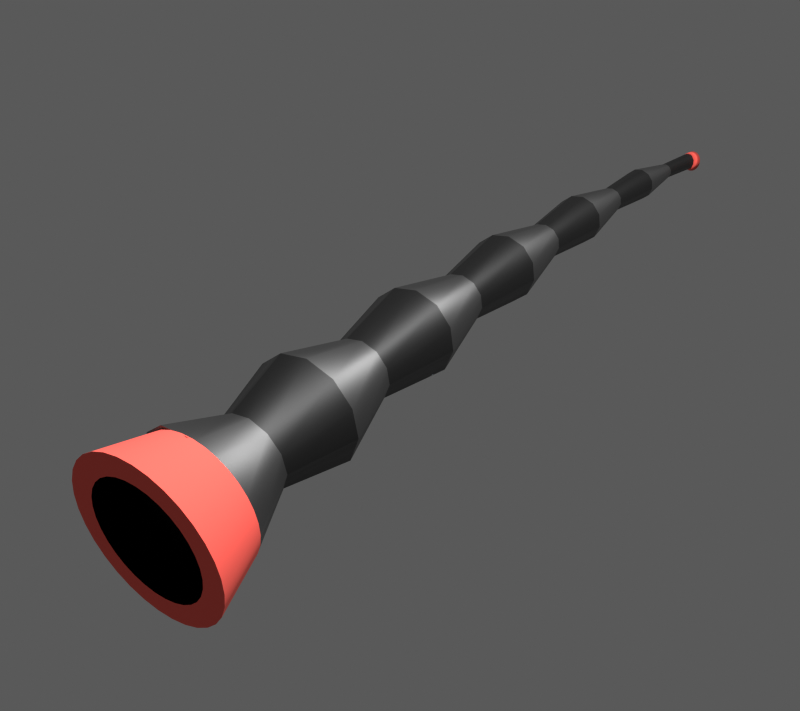 # Source: LineFunnel.blend  (saved by Blender 4.5.90; exported with 4.5.12 LTS)
import bpy
from mathutils import Matrix  # noqa: F401  (used for matrix-valued properties, if any)

bpy.ops.wm.read_factory_settings(use_empty=True)
scene = bpy.context.scene
scene.name = 'Scene'

# ---- collections
col_collection = bpy.data.collections.new('Collection'); scene.collection.children.link(col_collection)

# ---- materials (node trees are filled in below, after node groups)
mat_material_001 = bpy.data.materials.new('Material.001')
mat_material_003 = bpy.data.materials.new('Material.003')
mat_material_002 = bpy.data.materials.new('Material.002')
mat_material = bpy.data.materials.new('Material')
mat_material.alpha_threshold = 0.0
mat_material.roughness = 0.5
mat_material.line_color = (0.0, 0.0, 0.0, 1.0)

# ---- node groups
ng_smooth_by_angle = bpy.data.node_groups.new('Smooth by Angle', 'GeometryNodeTree')
_s = ng_smooth_by_angle.interface.new_socket(name='Mesh', in_out='OUTPUT', socket_type='NodeSocketGeometry')
_s = ng_smooth_by_angle.interface.new_socket(name='Mesh', in_out='INPUT', socket_type='NodeSocketGeometry')
_s = ng_smooth_by_angle.interface.new_socket(name='Angle', in_out='INPUT', socket_type='NodeSocketFloat')
_s.subtype = 'ANGLE'
_s.default_value = 0.5236
_s.min_value = 0.0
_s.max_value = 3.142
_s.description = 'Maximum face angle for smooth edges'
_s = ng_smooth_by_angle.interface.new_socket(name='Ignore Sharpness', in_out='INPUT', socket_type='NodeSocketBool')
_s.force_non_field = True
ng_smooth_by_angle.description = 'Set the sharpness of mesh edges based on the angle between the neighboring faces'
ng_smooth_by_angle.is_modifier = True
_N = ng_smooth_by_angle.nodes; _L = ng_smooth_by_angle.links
n0 = _N.new('GeometryNodeSetShadeSmooth'); n0.name = 'Set Shade Smooth'; n0.location = (120, -80)
n0.domain = 'EDGE'
n1 = _N.new('GeometryNodeSetShadeSmooth'); n1.name = 'Set Shade Smooth.001'; n1.location = (300, -80)
n2 = _N.new('NodeGroupOutput'); n2.name = 'Group Output'; n2.location = (480, -80)
n3 = _N.new('GeometryNodeInputMeshEdgeAngle'); n3.name = 'Edge Angle'; n3.location = (-440, -240)
n4 = _N.new('NodeGroupInput'); n4.name = 'Group Input'; n4.location = (-80, -80)
n5 = _N.new('GeometryNodeInputEdgeSmooth'); n5.name = 'Is Edge Smooth'; n5.location = (-260, -120)
n6 = _N.new('GeometryNodeInputShadeSmooth'); n6.name = 'Is Shade Smooth'; n6.location = (-440, -397)
n7 = _N.new('FunctionNodeCompare'); n7.name = 'Compare'; n7.location = (-260, -260)
n7.operation = 'LESS_EQUAL'
n7.inputs[6].default_value = (0.0, 0.0, 0.0, 0.0)
n7.inputs[7].default_value = (0.0, 0.0, 0.0, 0.0)
n8 = _N.new('FunctionNodeBooleanMath'); n8.name = 'Boolean Math.001'; n8.location = (-80, -260)
n9 = _N.new('NodeGroupInput'); n9.name = 'Group Input.001'; n9.location = (-440, -329)
n10 = _N.new('NodeGroupInput'); n10.name = 'Group Input.002'; n10.location = (-259, -189)
n11 = _N.new('FunctionNodeBooleanMath'); n11.name = 'Boolean Math'; n11.location = (-80, -149)
n11.operation = 'OR'
n12 = _N.new('FunctionNodeBooleanMath'); n12.name = 'Boolean Math.002'; n12.location = (-260, -380)
n12.operation = 'OR'
n13 = _N.new('NodeGroupInput'); n13.name = 'Group Input.003'; n13.location = (-440, -460)
_L.new(n3.outputs[0], n7.inputs[0])
_L.new(n1.outputs[0], n2.inputs[0])
_L.new(n9.outputs[1], n7.inputs[1])
_L.new(n7.outputs[0], n8.inputs[0])
_L.new(n4.outputs[0], n0.inputs[0])
_L.new(n0.outputs[0], n1.inputs[0])
_L.new(n8.outputs[0], n0.inputs[2])
_L.new(n10.outputs[2], n11.inputs[1])
_L.new(n5.outputs[0], n11.inputs[0])
_L.new(n11.outputs[0], n0.inputs[1])
_L.new(n13.outputs[2], n12.inputs[1])
_L.new(n6.outputs[0], n12.inputs[0])
_L.new(n12.outputs[0], n8.inputs[1])
n2.is_active_output = True

# ---- material node trees
mat_material_001.use_nodes = True; mat_material_001.node_tree.nodes.clear()
_N = mat_material_001.node_tree.nodes; _L = mat_material_001.node_tree.links
n0 = _N.new('ShaderNodeBsdfPrincipled'); n0.name = 'Principled BSDF'; n0.location = (-200, 100)
n0.inputs[0].default_value = (0.165, 0.165, 0.165, 1.0)
n0.inputs[1].default_value = 1.0
n1 = _N.new('ShaderNodeOutputMaterial'); n1.name = 'Material Output'; n1.location = (200, 100)
_L.new(n0.outputs[0], n1.inputs[0])
n1.is_active_output = True
mat_material_003.use_nodes = True; mat_material_003.node_tree.nodes.clear()
_N = mat_material_003.node_tree.nodes; _L = mat_material_003.node_tree.links
n0 = _N.new('ShaderNodeBsdfPrincipled'); n0.name = 'Principled BSDF'; n0.location = (-200, 100)
n0.inputs[0].default_value = (0.06303, 0.06303, 0.06303, 1.0)
n0.inputs[1].default_value = 1.0
n1 = _N.new('ShaderNodeOutputMaterial'); n1.name = 'Material Output'; n1.location = (200, 100)
_L.new(n0.outputs[0], n1.inputs[0])
n1.is_active_output = True
mat_material_002.use_nodes = True; mat_material_002.node_tree.nodes.clear()
_N = mat_material_002.node_tree.nodes; _L = mat_material_002.node_tree.links
n0 = _N.new('ShaderNodeBsdfPrincipled'); n0.name = 'Principled BSDF'; n0.location = (-200, 100)
n0.inputs[0].default_value = (1.0, 0.1519, 0.1178, 1.0)
n0.inputs[1].default_value = 0.4048
n0.inputs[2].default_value = 1.0
n1 = _N.new('ShaderNodeOutputMaterial'); n1.name = 'Material Output'; n1.location = (200, 100)
_L.new(n0.outputs[0], n1.inputs[0])
n1.is_active_output = True
mat_material.use_nodes = True; mat_material.node_tree.nodes.clear()
_N = mat_material.node_tree.nodes; _L = mat_material.node_tree.links
n0 = _N.new('ShaderNodeOutputMaterial'); n0.name = 'Material Output'; n0.location = (200, 100)
n1 = _N.new('ShaderNodeBsdfPrincipled'); n1.name = 'Principled BSDF'; n1.location = (-200, 100)
n1.inputs[0].default_value = (0.0, 0.0, 0.0, 1.0)
n1.inputs[1].default_value = 1.0
n1.inputs[3].default_value = 1.45
_L.new(n1.outputs[0], n0.inputs[0])
n0.is_active_output = True

# ---- world
world_renderclonkworld = bpy.data.worlds.new('RenderClonkWorld'); scene.world = world_renderclonkworld
world_renderclonkworld.color = (0.1, 0.1, 0.1)
world_renderclonkworld.use_sun_shadow = False
world_renderclonkworld.sun_shadow_jitter_overblur = 0.0
world_renderclonkworld.cycles.sampling_method = 'MANUAL'
world_renderclonkworld.cycles.sample_map_resolution = 256
world_renderclonkworld.light_settings.distance = 5.0

# ---- cameras
cam_camera = bpy.data.cameras.new('Camera')
cam_camera.clip_end = 100.0
cam_camera.ortho_scale = 7.314

# ---- lights
light_light = bpy.data.lights.new('Light', 'POINT')
light_light.color = (0.5784, 0.5784, 0.5784)
light_light.energy = 5000.0
light_light.shadow_soft_size = 0.1
light_light_001 = bpy.data.lights.new('Light.001', 'POINT')
light_light_001.color = (0.5784, 0.5784, 0.5784)
light_light_001.energy = 5000.0
light_light_001.shadow_soft_size = 0.1

# ---- meshes
me_b_ziercurve = bpy.data.meshes.new('BézierCurve')
me_b_ziercurve.from_pydata([(4.442, 6.193, 2.792), (4.463, 6.146, 2.843), (4.504, 6.092, 2.864), (4.556, 6.044, 2.85), (4.603, 6.015, 2.804), (4.634, 6.013, 2.74), (4.64, 6.039, 2.673), (4.62, 6.086, 2.623), (4.579, 6.141, 2.601), (4.527, 6.189, 2.615), (4.48, 6.217, 2.661), (4.449, 6.219, 2.725), (-3.354, -2.382, -1.85), (-3.285, -2.726, -1.587), (-3.063, -3.091, -1.491), (-2.747, -3.38, -1.587), (-2.423, -3.514, -1.85), (-2.176, -3.458, -2.208), (-2.074, -3.227, -2.566), (-2.143, -2.883, -2.828), (-2.366, -2.518, -2.924), (-2.681, -2.229, -2.828), (-3.006, -2.095, -2.566), (-3.252, -2.151, -2.208), (-3.354, -2.382, -1.85), (-3.285, -2.726, -1.587), (-3.063, -3.091, -1.491), (-2.687, -3.405, -1.636), (-2.482, -3.489, -1.801), (-2.176, -3.458, -2.208), (-2.074, -3.227, -2.566), (-2.143, -2.883, -2.828), (-2.366, -2.518, -2.924), (-2.681, -2.229, -2.828), (-3.006, -2.095, -2.566), (-3.252, -2.151, -2.208), (-2.646, -2.139, -1.64), (-2.589, -2.326, -1.472), (-2.442, -2.526, -1.402), (-2.244, -2.683, -1.449), (-2.048, -2.758, -1.599), (-1.908, -2.729, -1.812), (-1.859, -2.604, -2.032), (-1.917, -2.417, -2.199), (-2.064, -2.218, -2.269), (-2.262, -2.06, -2.223), (-2.457, -1.986, -2.073), (-2.598, -2.015, -1.86), (-2.324, -1.471, -1.15), (-2.225, -1.729, -0.8927), (-1.994, -2.005, -0.7784), (-1.693, -2.224, -0.8375), (-1.403, -2.329, -1.054), (-1.201, -2.291, -1.37), (-1.141, -2.12, -1.701), (-1.24, -1.862, -1.958), (-1.471, -1.586, -2.072), (-1.772, -1.367, -2.013), (-2.062, -1.262, -1.797), (-2.264, -1.301, -1.481), (-1.511, -0.9198, -0.8296), (-1.448, -1.063, -0.6765), (-1.309, -1.217, -0.6063), (-1.131, -1.34, -0.6378), (-0.9615, -1.399, -0.7626), (-0.8459, -1.379, -0.9472), (-0.8153, -1.284, -1.142), (-0.8778, -1.141, -1.295), (-1.017, -0.9876, -1.366), (-1.195, -0.8646, -1.334), (-1.365, -0.8053, -1.209), (-1.48, -0.8254, -1.025), (-1.06, -0.05843, -0.3035), (-0.9651, -0.2591, -0.07857), (-0.7598, -0.4753, 0.02627), (-0.4995, -0.6494, -0.01707), (-0.2539, -0.7344, -0.197), (-0.08883, -0.7078, -0.4653), (-0.04854, -0.5766, -0.75), (-0.1438, -0.376, -0.9749), (-0.3491, -0.1597, -1.08), (-0.6094, 0.01431, -1.036), (-0.855, 0.0994, -0.8565), (-1.02, 0.07277, -0.5882), (-0.2055, 0.6791, 0.0696), (-0.1494, 0.5671, 0.1992), (-0.03081, 0.4458, 0.2601), (0.1184, 0.3477, 0.236), (0.2583, 0.299, 0.1333), (0.3513, 0.3128, -0.02043), (0.3726, 0.3854, -0.184), (0.3165, 0.4973, -0.3136), (0.1979, 0.6186, -0.3745), (0.0487, 0.7168, -0.3504), (-0.09118, 0.7655, -0.2477), (-0.1842, 0.7517, -0.09397), (0.3325, 1.63, 0.5931), (0.4136, 1.473, 0.7777), (0.5825, 1.303, 0.8646), (0.7938, 1.165, 0.8306), (0.991, 1.095, 0.6848), (1.121, 1.112, 0.4663), (1.15, 1.213, 0.2335), (1.068, 1.369, 0.04896), (0.8995, 1.539, -0.03798), (0.6882, 1.678, -0.003986), (0.491, 1.747, 0.1418), (0.3608, 1.73, 0.3604), (1.182, 2.44, 0.9761), (1.228, 2.354, 1.079), (1.322, 2.26, 1.127), (1.439, 2.182, 1.108), (1.548, 2.143, 1.027), (1.619, 2.151, 0.9047), (1.634, 2.206, 0.7748), (1.588, 2.292, 0.6719), (1.494, 2.386, 0.6236), (1.377, 2.464, 0.6427), (1.269, 2.503, 0.7242), (1.197, 2.495, 0.8462), (1.768, 3.376, 1.459), (1.831, 3.259, 1.6), (1.959, 3.129, 1.666), (2.118, 3.021, 1.639), (2.265, 2.964, 1.527), (2.362, 2.974, 1.359), (2.381, 3.048, 1.18), (2.319, 3.165, 1.039), (2.191, 3.295, 0.9735), (2.032, 3.403, 1.001), (1.884, 3.459, 1.113), (1.788, 3.45, 1.281), (2.571, 4.152, 1.813), (2.604, 4.089, 1.888), (2.671, 4.019, 1.922), (2.755, 3.96, 1.907), (2.832, 3.929, 1.846), (2.882, 3.933, 1.757), (2.892, 3.971, 1.661), (2.859, 4.034, 1.587), (2.792, 4.104, 1.552), (2.708, 4.163, 1.567), (2.631, 4.195, 1.628), (2.581, 4.19, 1.718), (3.166, 4.968, 2.218), (3.208, 4.887, 2.314), (3.292, 4.794, 2.357), (3.397, 4.716, 2.337), (3.495, 4.672, 2.257), (3.558, 4.675, 2.14), (3.57, 4.724, 2.018), (3.528, 4.806, 1.922), (3.444, 4.899, 1.878), (3.338, 4.977, 1.899), (3.241, 5.021, 1.979), (3.178, 5.017, 2.095), (3.88, 5.603, 2.504), (3.899, 5.563, 2.55), (3.939, 5.516, 2.57), (3.988, 5.476, 2.559), (4.034, 5.453, 2.519), (4.063, 5.453, 2.462), (4.069, 5.477, 2.402), (4.05, 5.517, 2.356), (4.01, 5.564, 2.336), (3.961, 5.604, 2.347), (3.915, 5.627, 2.386), (3.886, 5.627, 2.444), (4.442, 6.193, 2.792), (4.463, 6.146, 2.843), (4.504, 6.092, 2.864), (4.564, 6.038, 2.841), (4.594, 6.02, 2.813), (4.634, 6.013, 2.74), (4.64, 6.039, 2.673), (4.62, 6.086, 2.623), (4.579, 6.141, 2.601), (4.527, 6.189, 2.615), (4.48, 6.217, 2.661), (4.449, 6.219, 2.725)], [], [(9, 7, 8), (10, 7, 9), (10, 6, 7), (11, 6, 10), (11, 5, 6), (0, 5, 11), (0, 4, 5), (1, 4, 0), (1, 3, 4), (2, 3, 1), (19, 21, 20), (19, 22, 21), (18, 22, 19), (18, 23, 22), (17, 23, 18), (17, 12, 23), (16, 12, 17), (16, 13, 12), (15, 13, 16), (15, 14, 13), (24, 36, 47, 35), (25, 37, 36, 24), (26, 38, 37, 25), (27, 39, 38, 26), (28, 40, 39, 27), (29, 41, 40, 28), (30, 42, 41, 29), (31, 43, 42, 30), (32, 44, 43, 31), (33, 45, 44, 32), (34, 46, 45, 33), (35, 47, 46, 34), (36, 48, 59, 47), (37, 49, 48, 36), (38, 50, 49, 37), (39, 51, 50, 38), (40, 52, 51, 39), (41, 53, 52, 40), (42, 54, 53, 41), (43, 55, 54, 42), (44, 56, 55, 43), (45, 57, 56, 44), (46, 58, 57, 45), (47, 59, 58, 46), (48, 60, 71, 59), (49, 61, 60, 48), (50, 62, 61, 49), (51, 63, 62, 50), (52, 64, 63, 51), (53, 65, 64, 52), (54, 66, 65, 53), (55, 67, 66, 54), (56, 68, 67, 55), (57, 69, 68, 56), (58, 70, 69, 57), (59, 71, 70, 58), (60, 72, 83, 71), (61, 73, 72, 60), (62, 74, 73, 61), (63, 75, 74, 62), (64, 76, 75, 63), (65, 77, 76, 64), (66, 78, 77, 65), (67, 79, 78, 66), (68, 80, 79, 67), (69, 81, 80, 68), (70, 82, 81, 69), (71, 83, 82, 70), (72, 84, 95, 83), (73, 85, 84, 72), (74, 86, 85, 73), (75, 87, 86, 74), (76, 88, 87, 75), (77, 89, 88, 76), (78, 90, 89, 77), (79, 91, 90, 78), (80, 92, 91, 79), (81, 93, 92, 80), (82, 94, 93, 81), (83, 95, 94, 82), (84, 96, 107, 95), (85, 97, 96, 84), (86, 98, 97, 85), (87, 99, 98, 86), (88, 100, 99, 87), (89, 101, 100, 88), (90, 102, 101, 89), (91, 103, 102, 90), (92, 104, 103, 91), (93, 105, 104, 92), (94, 106, 105, 93), (95, 107, 106, 94), (96, 108, 119, 107), (97, 109, 108, 96), (98, 110, 109, 97), (99, 111, 110, 98), (100, 112, 111, 99), (101, 113, 112, 100), (102, 114, 113, 101), (103, 115, 114, 102), (104, 116, 115, 103), (105, 117, 116, 104), (106, 118, 117, 105), (107, 119, 118, 106), (108, 120, 131, 119), (109, 121, 120, 108), (110, 122, 121, 109), (111, 123, 122, 110), (112, 124, 123, 111), (113, 125, 124, 112), (114, 126, 125, 113), (115, 127, 126, 114), (116, 128, 127, 115), (117, 129, 128, 116), (118, 130, 129, 117), (119, 131, 130, 118), (120, 132, 143, 131), (121, 133, 132, 120), (122, 134, 133, 121), (123, 135, 134, 122), (124, 136, 135, 123), (125, 137, 136, 124), (126, 138, 137, 125), (127, 139, 138, 126), (128, 140, 139, 127), (129, 141, 140, 128), (130, 142, 141, 129), (131, 143, 142, 130), (132, 144, 155, 143), (133, 145, 144, 132), (134, 146, 145, 133), (135, 147, 146, 134), (136, 148, 147, 135), (137, 149, 148, 136), (138, 150, 149, 137), (139, 151, 150, 138), (140, 152, 151, 139), (141, 153, 152, 140), (142, 154, 153, 141), (143, 155, 154, 142), (144, 156, 167, 155), (145, 157, 156, 144), (146, 158, 157, 145), (147, 159, 158, 146), (148, 160, 159, 147), (149, 161, 160, 148), (150, 162, 161, 149), (151, 163, 162, 150), (152, 164, 163, 151), (153, 165, 164, 152), (154, 166, 165, 153), (155, 167, 166, 154), (156, 168, 179, 167), (157, 169, 168, 156), (158, 170, 169, 157), (159, 171, 170, 158), (160, 172, 171, 159), (161, 173, 172, 160), (162, 174, 173, 161), (163, 175, 174, 162), (164, 176, 175, 163), (165, 177, 176, 164), (166, 178, 177, 165), (167, 179, 178, 166)])
me_b_ziercurve.polygons.foreach_set('use_smooth', [True] * 164)
me_b_ziercurve.polygons.foreach_set('material_index', [0, 0, 0, 0, 0, 0, 0, 0, 0, 0, 0, 0, 0, 0, 0, 0, 0, 0, 0, 0, 0, 0, 0, 0, 0, 0, 0, 0, 0, 0, 0, 0, 1, 1, 1, 1, 1, 1, 1, 1, 1, 1, 1, 1, 0, 0, 0, 0, 0, 0, 0, 0, 0, 0, 0, 0, 1, 1, 1, 1, 1, 1, 1, 1, 1, 1, 1, 1, 0, 0, 0, 0, 0, 0, 0, 0, 0, 0, 0, 0, 1, 1, 1, 1, 1, 1, 1, 1, 1, 1, 1, 1, 0, 0, 0, 0, 0, 0, 0, 0, 0, 0, 0, 0, 1, 1, 1, 1, 1, 1, 1, 1, 1, 1, 1, 1, 0, 0, 0, 0, 0, 0, 0, 0, 0, 0, 0, 0, 1, 1, 1, 1, 1, 1, 1, 1, 1, 1, 1, 1, 0, 0, 0, 0, 0, 0, 0, 0, 0, 0, 0, 0, 1, 1, 1, 1, 1, 1, 1, 1, 1, 1, 1, 1])
_uv = me_b_ziercurve.uv_layers.new(name='UVMap')
_uv.uv.foreach_set('vector', [0.8182, 0.0, 0.6364, 0.0, 0.7273, 0.0, 0.9091, 0.0, 0.6364, 0.0, 0.8182, 0.0, 0.9091, 0.0, 0.5455, 0.0, 0.6364, 0.0, 1.0, 0.0, 0.5455, 0.0, 0.9091, 0.0, 1.0, 0.0, 0.4545, 0.0, 0.5455, 0.0, 0.0, 0.0, 0.4545, 0.0, 1.0, 0.0, 0.0, 0.0, 0.3636, 0.0, 0.4545, 0.0, 0.09091, 0.0, 0.3636, 0.0, 0.0, 0.0, 0.09091, 0.0, 0.2727, 0.0, 0.3636, 0.0, 0.1818, 0.0, 0.2727, 0.0, 0.09091, 0.0, 0.6364, 0.0, 0.8182, 0.0, 0.7273, 0.0, 0.6364, 0.0, 0.9091, 0.0, 0.8182, 0.0, 0.5455, 0.0, 0.9091, 0.0, 0.6364, 0.0, 0.5455, 0.0, 1.0, 0.0, 0.9091, 0.0, 0.4545, 0.0, 1.0, 0.0, 0.5455, 0.0, 0.4545, 0.0, 0.0, 0.0, 1.0, 0.0, 0.3636, 0.0, 0.0, 0.0, 0.4545, 0.0, 0.3636, 0.0, 0.09091, 0.0, 0.0, 0.0, 0.2727, 0.0, 0.09091, 0.0, 0.3636, 0.0, 0.2727, 0.0, 0.1818, 0.0, 0.09091, 0.0, 0.0, 1.0, 0.08333, 1.0, 0.08333, 0.9167, 0.0, 0.9167, 0.0, 0.08333, 0.08333, 0.08333, 0.08333, 0.0, 0.0, 0.0, 0.0, 0.1667, 0.08333, 0.1667, 0.08333, 0.08333, 0.0, 0.08333, 0.0, 0.25, 0.08333, 0.25, 0.08333, 0.1667, 0.0, 0.1667, 0.0, 0.3333, 0.08333, 0.3333, 0.08333, 0.25, 0.0, 0.25, 0.0, 0.4167, 0.08333, 0.4167, 0.08333, 0.3333, 0.0, 0.3333, 0.0, 0.5, 0.08333, 0.5, 0.08333, 0.4167, 0.0, 0.4167, 0.0, 0.5833, 0.08333, 0.5833, 0.08333, 0.5, 0.0, 0.5, 0.0, 0.6667, 0.08333, 0.6667, 0.08333, 0.5833, 0.0, 0.5833, 0.0, 0.75, 0.08333, 0.75, 0.08333, 0.6667, 0.0, 0.6667, 0.0, 0.8333, 0.08333, 0.8333, 0.08333, 0.75, 0.0, 0.75, 0.0, 0.9167, 0.08333, 0.9167, 0.08333, 0.8333, 0.0, 0.8333, 0.08333, 1.0, 0.1667, 1.0, 0.1667, 0.9167, 0.08333, 0.9167, 0.08333, 0.08333, 0.1667, 0.08333, 0.1667, 0.0, 0.08333, 0.0, 0.08333, 0.1667, 0.1667, 0.1667, 0.1667, 0.08333, 0.08333, 0.08333, 0.08333, 0.25, 0.1667, 0.25, 0.1667, 0.1667, 0.08333, 0.1667, 0.08333, 0.3333, 0.1667, 0.3333, 0.1667, 0.25, 0.08333, 0.25, 0.08333, 0.4167, 0.1667, 0.4167, 0.1667, 0.3333, 0.08333, 0.3333, 0.08333, 0.5, 0.1667, 0.5, 0.1667, 0.4167, 0.08333, 0.4167, 0.08333, 0.5833, 0.1667, 0.5833, 0.1667, 0.5, 0.08333, 0.5, 0.08333, 0.6667, 0.1667, 0.6667, 0.1667, 0.5833, 0.08333, 0.5833, 0.08333, 0.75, 0.1667, 0.75, 0.1667, 0.6667, 0.08333, 0.6667, 0.08333, 0.8333, 0.1667, 0.8333, 0.1667, 0.75, 0.08333, 0.75, 0.08333, 0.9167, 0.1667, 0.9167, 0.1667, 0.8333, 0.08333, 0.8333, 0.1667, 1.0, 0.25, 1.0, 0.25, 0.9167, 0.1667, 0.9167, 0.1667, 0.08333, 0.25, 0.08333, 0.25, 0.0, 0.1667, 0.0, 0.1667, 0.1667, 0.25, 0.1667, 0.25, 0.08333, 0.1667, 0.08333, 0.1667, 0.25, 0.25, 0.25, 0.25, 0.1667, 0.1667, 0.1667, 0.1667, 0.3333, 0.25, 0.3333, 0.25, 0.25, 0.1667, 0.25, 0.1667, 0.4167, 0.25, 0.4167, 0.25, 0.3333, 0.1667, 0.3333, 0.1667, 0.5, 0.25, 0.5, 0.25, 0.4167, 0.1667, 0.4167, 0.1667, 0.5833, 0.25, 0.5833, 0.25, 0.5, 0.1667, 0.5, 0.1667, 0.6667, 0.25, 0.6667, 0.25, 0.5833, 0.1667, 0.5833, 0.1667, 0.75, 0.25, 0.75, 0.25, 0.6667, 0.1667, 0.6667, 0.1667, 0.8333, 0.25, 0.8333, 0.25, 0.75, 0.1667, 0.75, 0.1667, 0.9167, 0.25, 0.9167, 0.25, 0.8333, 0.1667, 0.8333, 0.25, 1.0, 0.3333, 1.0, 0.3333, 0.9167, 0.25, 0.9167, 0.25, 0.08333, 0.3333, 0.08333, 0.3333, 0.0, 0.25, 0.0, 0.25, 0.1667, 0.3333, 0.1667, 0.3333, 0.08333, 0.25, 0.08333, 0.25, 0.25, 0.3333, 0.25, 0.3333, 0.1667, 0.25, 0.1667, 0.25, 0.3333, 0.3333, 0.3333, 0.3333, 0.25, 0.25, 0.25, 0.25, 0.4167, 0.3333, 0.4167, 0.3333, 0.3333, 0.25, 0.3333, 0.25, 0.5, 0.3333, 0.5, 0.3333, 0.4167, 0.25, 0.4167, 0.25, 0.5833, 0.3333, 0.5833, 0.3333, 0.5, 0.25, 0.5, 0.25, 0.6667, 0.3333, 0.6667, 0.3333, 0.5833, 0.25, 0.5833, 0.25, 0.75, 0.3333, 0.75, 0.3333, 0.6667, 0.25, 0.6667, 0.25, 0.8333, 0.3333, 0.8333, 0.3333, 0.75, 0.25, 0.75, 0.25, 0.9167, 0.3333, 0.9167, 0.3333, 0.8333, 0.25, 0.8333, 0.3333, 1.0, 0.4167, 1.0, 0.4167, 0.9167, 0.3333, 0.9167, 0.3333, 0.08333, 0.4167, 0.08333, 0.4167, 0.0, 0.3333, 0.0, 0.3333, 0.1667, 0.4167, 0.1667, 0.4167, 0.08333, 0.3333, 0.08333, 0.3333, 0.25, 0.4167, 0.25, 0.4167, 0.1667, 0.3333, 0.1667, 0.3333, 0.3333, 0.4167, 0.3333, 0.4167, 0.25, 0.3333, 0.25, 0.3333, 0.4167, 0.4167, 0.4167, 0.4167, 0.3333, 0.3333, 0.3333, 0.3333, 0.5, 0.4167, 0.5, 0.4167, 0.4167, 0.3333, 0.4167, 0.3333, 0.5833, 0.4167, 0.5833, 0.4167, 0.5, 0.3333, 0.5, 0.3333, 0.6667, 0.4167, 0.6667, 0.4167, 0.5833, 0.3333, 0.5833, 0.3333, 0.75, 0.4167, 0.75, 0.4167, 0.6667, 0.3333, 0.6667, 0.3333, 0.8333, 0.4167, 0.8333, 0.4167, 0.75, 0.3333, 0.75, 0.3333, 0.9167, 0.4167, 0.9167, 0.4167, 0.8333, 0.3333, 0.8333, 0.4167, 1.0, 0.5, 1.0, 0.5, 0.9167, 0.4167, 0.9167, 0.4167, 0.08333, 0.5, 0.08333, 0.5, 0.0, 0.4167, 0.0, 0.4167, 0.1667, 0.5, 0.1667, 0.5, 0.08333, 0.4167, 0.08333, 0.4167, 0.25, 0.5, 0.25, 0.5, 0.1667, 0.4167, 0.1667, 0.4167, 0.3333, 0.5, 0.3333, 0.5, 0.25, 0.4167, 0.25, 0.4167, 0.4167, 0.5, 0.4167, 0.5, 0.3333, 0.4167, 0.3333, 0.4167, 0.5, 0.5, 0.5, 0.5, 0.4167, 0.4167, 0.4167, 0.4167, 0.5833, 0.5, 0.5833, 0.5, 0.5, 0.4167, 0.5, 0.4167, 0.6667, 0.5, 0.6667, 0.5, 0.5833, 0.4167, 0.5833, 0.4167, 0.75, 0.5, 0.75, 0.5, 0.6667, 0.4167, 0.6667, 0.4167, 0.8333, 0.5, 0.8333, 0.5, 0.75, 0.4167, 0.75, 0.4167, 0.9167, 0.5, 0.9167, 0.5, 0.8333, 0.4167, 0.8333, 0.5, 1.0, 0.5833, 1.0, 0.5833, 0.9167, 0.5, 0.9167, 0.5, 0.08333, 0.5833, 0.08333, 0.5833, 0.0, 0.5, 0.0, 0.5, 0.1667, 0.5833, 0.1667, 0.5833, 0.08333, 0.5, 0.08333, 0.5, 0.25, 0.5833, 0.25, 0.5833, 0.1667, 0.5, 0.1667, 0.5, 0.3333, 0.5833, 0.3333, 0.5833, 0.25, 0.5, 0.25, 0.5, 0.4167, 0.5833, 0.4167, 0.5833, 0.3333, 0.5, 0.3333, 0.5, 0.5, 0.5833, 0.5, 0.5833, 0.4167, 0.5, 0.4167, 0.5, 0.5833, 0.5833, 0.5833, 0.5833, 0.5, 0.5, 0.5, 0.5, 0.6667, 0.5833, 0.6667, 0.5833, 0.5833, 0.5, 0.5833, 0.5, 0.75, 0.5833, 0.75, 0.5833, 0.6667, 0.5, 0.6667, 0.5, 0.8333, 0.5833, 0.8333, 0.5833, 0.75, 0.5, 0.75, 0.5, 0.9167, 0.5833, 0.9167, 0.5833, 0.8333, 0.5, 0.8333, 0.5833, 1.0, 0.6667, 1.0, 0.6667, 0.9167, 0.5833, 0.9167, 0.5833, 0.08333, 0.6667, 0.08333, 0.6667, 0.0, 0.5833, 0.0, 0.5833, 0.1667, 0.6667, 0.1667, 0.6667, 0.08333, 0.5833, 0.08333, 0.5833, 0.25, 0.6667, 0.25, 0.6667, 0.1667, 0.5833, 0.1667, 0.5833, 0.3333, 0.6667, 0.3333, 0.6667, 0.25, 0.5833, 0.25, 0.5833, 0.4167, 0.6667, 0.4167, 0.6667, 0.3333, 0.5833, 0.3333, 0.5833, 0.5, 0.6667, 0.5, 0.6667, 0.4167, 0.5833, 0.4167, 0.5833, 0.5833, 0.6667, 0.5833, 0.6667, 0.5, 0.5833, 0.5, 0.5833, 0.6667, 0.6667, 0.6667, 0.6667, 0.5833, 0.5833, 0.5833, 0.5833, 0.75, 0.6667, 0.75, 0.6667, 0.6667, 0.5833, 0.6667, 0.5833, 0.8333, 0.6667, 0.8333, 0.6667, 0.75, 0.5833, 0.75, 0.5833, 0.9167, 0.6667, 0.9167, 0.6667, 0.8333, 0.5833, 0.8333, 0.6667, 1.0, 0.75, 1.0, 0.75, 0.9167, 0.6667, 0.9167, 0.6667, 0.08333, 0.75, 0.08333, 0.75, 0.0, 0.6667, 0.0, 0.6667, 0.1667, 0.75, 0.1667, 0.75, 0.08333, 0.6667, 0.08333, 0.6667, 0.25, 0.75, 0.25, 0.75, 0.1667, 0.6667, 0.1667, 0.6667, 0.3333, 0.75, 0.3333, 0.75, 0.25, 0.6667, 0.25, 0.6667, 0.4167, 0.75, 0.4167, 0.75, 0.3333, 0.6667, 0.3333, 0.6667, 0.5, 0.75, 0.5, 0.75, 0.4167, 0.6667, 0.4167, 0.6667, 0.5833, 0.75, 0.5833, 0.75, 0.5, 0.6667, 0.5, 0.6667, 0.6667, 0.75, 0.6667, 0.75, 0.5833, 0.6667, 0.5833, 0.6667, 0.75, 0.75, 0.75, 0.75, 0.6667, 0.6667, 0.6667, 0.6667, 0.8333, 0.75, 0.8333, 0.75, 0.75, 0.6667, 0.75, 0.6667, 0.9167, 0.75, 0.9167, 0.75, 0.8333, 0.6667, 0.8333, 0.75, 1.0, 0.8333, 1.0, 0.8333, 0.9167, 0.75, 0.9167, 0.75, 0.08333, 0.8333, 0.08333, 0.8333, 0.0, 0.75, 0.0, 0.75, 0.1667, 0.8333, 0.1667, 0.8333, 0.08333, 0.75, 0.08333, 0.75, 0.25, 0.8333, 0.25, 0.8333, 0.1667, 0.75, 0.1667, 0.75, 0.3333, 0.8333, 0.3333, 0.8333, 0.25, 0.75, 0.25, 0.75, 0.4167, 0.8333, 0.4167, 0.8333, 0.3333, 0.75, 0.3333, 0.75, 0.5, 0.8333, 0.5, 0.8333, 0.4167, 0.75, 0.4167, 0.75, 0.5833, 0.8333, 0.5833, 0.8333, 0.5, 0.75, 0.5, 0.75, 0.6667, 0.8333, 0.6667, 0.8333, 0.5833, 0.75, 0.5833, 0.75, 0.75, 0.8333, 0.75, 0.8333, 0.6667, 0.75, 0.6667, 0.75, 0.8333, 0.8333, 0.8333, 0.8333, 0.75, 0.75, 0.75, 0.75, 0.9167, 0.8333, 0.9167, 0.8333, 0.8333, 0.75, 0.8333, 0.8333, 1.0, 0.9167, 1.0, 0.9167, 0.9167, 0.8333, 0.9167, 0.8333, 0.08333, 0.9167, 0.08333, 0.9167, 0.0, 0.8333, 0.0, 0.8333, 0.1667, 0.9167, 0.1667, 0.9167, 0.08333, 0.8333, 0.08333, 0.8333, 0.25, 0.9167, 0.25, 0.9167, 0.1667, 0.8333, 0.1667, 0.8333, 0.3333, 0.9167, 0.3333, 0.9167, 0.25, 0.8333, 0.25, 0.8333, 0.4167, 0.9167, 0.4167, 0.9167, 0.3333, 0.8333, 0.3333, 0.8333, 0.5, 0.9167, 0.5, 0.9167, 0.4167, 0.8333, 0.4167, 0.8333, 0.5833, 0.9167, 0.5833, 0.9167, 0.5, 0.8333, 0.5, 0.8333, 0.6667, 0.9167, 0.6667, 0.9167, 0.5833, 0.8333, 0.5833, 0.8333, 0.75, 0.9167, 0.75, 0.9167, 0.6667, 0.8333, 0.6667, 0.8333, 0.8333, 0.9167, 0.8333, 0.9167, 0.75, 0.8333, 0.75, 0.8333, 0.9167, 0.9167, 0.9167, 0.9167, 0.8333, 0.8333, 0.8333, 0.9167, 1.0, 1.0, 1.0, 1.0, 0.9167, 0.9167, 0.9167, 0.9167, 0.08333, 1.0, 0.08333, 1.0, 0.0, 0.9167, 0.0, 0.9167, 0.1667, 1.0, 0.1667, 1.0, 0.08333, 0.9167, 0.08333, 0.9167, 0.25, 1.0, 0.25, 1.0, 0.1667, 0.9167, 0.1667, 0.9167, 0.3333, 1.0, 0.3333, 1.0, 0.25, 0.9167, 0.25, 0.9167, 0.4167, 1.0, 0.4167, 1.0, 0.3333, 0.9167, 0.3333, 0.9167, 0.5, 1.0, 0.5, 1.0, 0.4167, 0.9167, 0.4167, 0.9167, 0.5833, 1.0, 0.5833, 1.0, 0.5, 0.9167, 0.5, 0.9167, 0.6667, 1.0, 0.6667, 1.0, 0.5833, 0.9167, 0.5833, 0.9167, 0.75, 1.0, 0.75, 1.0, 0.6667, 0.9167, 0.6667, 0.9167, 0.8333, 1.0, 0.8333, 1.0, 0.75, 0.9167, 0.75, 0.9167, 0.9167, 1.0, 0.9167, 1.0, 0.8333, 0.9167, 0.8333])
me_b_ziercurve.materials.append(mat_material_001)
me_b_ziercurve.materials.append(mat_material_003)
me_b_ziercurve.auto_texspace = False
me_b_ziercurve.update()
me_cylinder = bpy.data.meshes.new('Cylinder')
me_cylinder.from_pydata([(4.657e-10, 0.781, -1.0), (0.0, 0.7297, 1.0), (0.1524, 0.766, -1.0), (0.1424, 0.7157, 1.0), (0.2989, 0.7215, -1.0), (0.2792, 0.6741, 1.0), (0.4339, 0.6494, -1.0), (0.4054, 0.6067, 1.0), (0.5522, 0.5522, -1.0), (0.516, 0.516, 1.0), (0.6494, 0.4339, -1.0), (0.6067, 0.4054, 1.0), (0.7215, 0.2989, -1.0), (0.6741, 0.2792, 1.0), (0.766, 0.1524, -1.0), (0.7157, 0.1424, 1.0), (0.781, -5.199e-08, -1.0), (0.7297, 0.0, 1.0), (0.766, -0.1524, -1.0), (0.7157, -0.1424, 1.0), (0.7215, -0.2989, -1.0), (0.6741, -0.2792, 1.0), (0.6494, -0.4339, -1.0), (0.6067, -0.4054, 1.0), (0.5522, -0.5522, -1.0), (0.516, -0.516, 1.0), (0.4339, -0.6494, -1.0), (0.4054, -0.6067, 1.0), (0.2989, -0.7215, -1.0), (0.2792, -0.6741, 1.0), (0.1524, -0.766, -1.0), (0.1424, -0.7157, 1.0), (-4.657e-10, -0.781, -1.0), (0.0, -0.7297, 1.0), (-0.1524, -0.766, -1.0), (-0.1424, -0.7157, 1.0), (-0.2989, -0.7215, -1.0), (-0.2792, -0.6741, 1.0), (-0.4339, -0.6494, -1.0), (-0.4054, -0.6067, 1.0), (-0.5522, -0.5522, -1.0), (-0.516, -0.516, 1.0), (-0.6494, -0.4339, -1.0), (-0.6067, -0.4054, 1.0), (-0.7215, -0.2989, -1.0), (-0.6741, -0.2792, 1.0), (-0.766, -0.1524, -1.0), (-0.7157, -0.1424, 1.0), (-0.781, -5.245e-08, -1.0), (-0.7297, 0.0, 1.0), (-0.766, 0.1524, -1.0), (-0.7157, 0.1424, 1.0), (-0.7215, 0.2989, -1.0), (-0.6741, 0.2792, 1.0), (-0.6494, 0.4339, -1.0), (-0.6067, 0.4054, 1.0), (-0.5522, 0.5522, -1.0), (-0.516, 0.516, 1.0), (-0.4339, 0.6494, -1.0), (-0.4054, 0.6067, 1.0), (-0.2989, 0.7215, -1.0), (-0.2792, 0.6741, 1.0), (-0.1524, 0.766, -1.0), (-0.1424, 0.7157, 1.0), (0.1951, 0.9808, 1.0), (0.0, 1.0, 1.0), (0.3827, 0.9239, 1.0), (0.5556, 0.8315, 1.0), (0.7071, 0.7071, 1.0), (0.8315, 0.5556, 1.0), (0.9239, 0.3827, 1.0), (0.9808, 0.1951, 1.0), (1.0, 0.0, 1.0), (0.9808, -0.1951, 1.0), (0.9239, -0.3827, 1.0), (0.8315, -0.5556, 1.0), (0.7071, -0.7071, 1.0), (0.5556, -0.8315, 1.0), (0.3827, -0.9239, 1.0), (0.1951, -0.9808, 1.0), (0.0, -1.0, 1.0), (-0.1951, -0.9808, 1.0), (-0.3827, -0.9239, 1.0), (-0.5556, -0.8315, 1.0), (-0.7071, -0.7071, 1.0), (-0.8315, -0.5556, 1.0), (-0.9239, -0.3827, 1.0), (-0.9808, -0.1951, 1.0), (-1.0, 0.0, 1.0), (-0.9808, 0.1951, 1.0), (-0.9239, 0.3827, 1.0), (-0.8315, 0.5556, 1.0), (-0.7071, 0.7071, 1.0), (-0.5556, 0.8315, 1.0), (-0.3827, 0.9239, 1.0), (-0.1951, 0.9808, 1.0), (0.1424, 0.7157, -0.1507), (6.636e-09, 0.7297, -0.1507), (0.2792, 0.6741, -0.1507), (0.4054, 0.6067, -0.1507), (0.516, 0.516, -0.1507), (0.6067, 0.4054, -0.1507), (0.6741, 0.2792, -0.1507), (0.7157, 0.1424, -0.1507), (0.7297, -1.863e-09, -0.1507), (0.7157, -0.1424, -0.1507), (0.6741, -0.2792, -0.1507), (0.6067, -0.4054, -0.1507), (0.516, -0.516, -0.1507), (0.4054, -0.6067, -0.1507), (0.2792, -0.6741, -0.1507), (0.1424, -0.7157, -0.1507), (6.636e-09, -0.7297, -0.1507), (-0.1424, -0.7157, -0.1507), (-0.2792, -0.6741, -0.1507), (-0.4054, -0.6067, -0.1507), (-0.516, -0.516, -0.1507), (-0.6067, -0.4054, -0.1507), (-0.6741, -0.2792, -0.1507), (-0.7157, -0.1424, -0.1507), (-0.7297, -1.863e-09, -0.1507), (-0.7157, 0.1424, -0.1507), (-0.6741, 0.2792, -0.1507), (-0.6067, 0.4054, -0.1507), (-0.516, 0.516, -0.1507), (-0.4054, 0.6067, -0.1507), (-0.2792, 0.6741, -0.1507), (-0.1424, 0.7157, -0.1507)], [], [(0, 65, 64, 2), (2, 64, 66, 4), (4, 66, 67, 6), (6, 67, 68, 8), (8, 68, 69, 10), (10, 69, 70, 12), (12, 70, 71, 14), (14, 71, 72, 16), (16, 72, 73, 18), (18, 73, 74, 20), (20, 74, 75, 22), (22, 75, 76, 24), (24, 76, 77, 26), (26, 77, 78, 28), (28, 78, 79, 30), (30, 79, 80, 32), (32, 80, 81, 34), (34, 81, 82, 36), (36, 82, 83, 38), (38, 83, 84, 40), (40, 84, 85, 42), (42, 85, 86, 44), (44, 86, 87, 46), (46, 87, 88, 48), (48, 88, 89, 50), (50, 89, 90, 52), (52, 90, 91, 54), (54, 91, 92, 56), (56, 92, 93, 58), (58, 93, 94, 60), (35, 33, 112, 113), (60, 94, 95, 62), (62, 95, 65, 0), (0, 2, 4, 6, 8, 10, 12, 14, 16, 18, 20, 22, 24, 26, 28, 30, 32, 34, 36, 38, 40, 42, 44, 46, 48, 50, 52, 54, 56, 58, 60, 62), (1, 3, 64, 65), (3, 5, 66, 64), (5, 7, 67, 66), (7, 9, 68, 67), (9, 11, 69, 68), (11, 13, 70, 69), (13, 15, 71, 70), (15, 17, 72, 71), (17, 19, 73, 72), (19, 21, 74, 73), (21, 23, 75, 74), (23, 25, 76, 75), (25, 27, 77, 76), (27, 29, 78, 77), (29, 31, 79, 78), (31, 33, 80, 79), (33, 35, 81, 80), (35, 37, 82, 81), (37, 39, 83, 82), (39, 41, 84, 83), (41, 43, 85, 84), (43, 45, 86, 85), (45, 47, 87, 86), (47, 49, 88, 87), (49, 51, 89, 88), (51, 53, 90, 89), (53, 55, 91, 90), (55, 57, 92, 91), (57, 59, 93, 92), (59, 61, 94, 93), (61, 63, 95, 94), (63, 1, 65, 95), (96, 97, 127, 126, 125, 124, 123, 122, 121, 120, 119, 118, 117, 116, 115, 114, 113, 112, 111, 110, 109, 108, 107, 106, 105, 104, 103, 102, 101, 100, 99, 98), (9, 7, 99, 100), (63, 61, 126, 127), (37, 35, 113, 114), (11, 9, 100, 101), (1, 63, 127, 97), (39, 37, 114, 115), (13, 11, 101, 102), (41, 39, 115, 116), (15, 13, 102, 103), (43, 41, 116, 117), (17, 15, 103, 104), (45, 43, 117, 118), (19, 17, 104, 105), (47, 45, 118, 119), (21, 19, 105, 106), (49, 47, 119, 120), (23, 21, 106, 107), (51, 49, 120, 121), (25, 23, 107, 108), (53, 51, 121, 122), (27, 25, 108, 109), (55, 53, 122, 123), (29, 27, 109, 110), (3, 1, 97, 96), (57, 55, 123, 124), (31, 29, 110, 111), (5, 3, 96, 98), (59, 57, 124, 125), (33, 31, 111, 112), (7, 5, 98, 99), (61, 59, 125, 126)])
me_cylinder.polygons.foreach_set('use_smooth', [True] * 98)
me_cylinder.polygons.foreach_set('material_index', [0, 0, 0, 0, 0, 0, 0, 0, 0, 0, 0, 0, 0, 0, 0, 0, 0, 0, 0, 0, 0, 0, 0, 0, 0, 0, 0, 0, 0, 0, 1, 0, 0, 0, 0, 0, 0, 0, 0, 0, 0, 0, 0, 0, 0, 0, 0, 0, 0, 0, 0, 0, 0, 0, 0, 0, 0, 0, 0, 0, 0, 0, 0, 0, 0, 0, 1, 1, 1, 1, 1, 1, 1, 1, 1, 1, 1, 1, 1, 1, 1, 1, 1, 1, 1, 1, 1, 1, 1, 1, 1, 1, 1, 1, 1, 1, 1, 1])
_uv = me_cylinder.uv_layers.new(name='UVMap')
_uv.uv.foreach_set('vector', [1.0, 0.5, 1.0, 1.0, 0.9688, 1.0, 0.9688, 0.5, 0.9688, 0.5, 0.9688, 1.0, 0.9375, 1.0, 0.9375, 0.5, 0.9375, 0.5, 0.9375, 1.0, 0.9062, 1.0, 0.9062, 0.5, 0.9062, 0.5, 0.9062, 1.0, 0.875, 1.0, 0.875, 0.5, 0.875, 0.5, 0.875, 1.0, 0.8438, 1.0, 0.8438, 0.5, 0.8438, 0.5, 0.8438, 1.0, 0.8125, 1.0, 0.8125, 0.5, 0.8125, 0.5, 0.8125, 1.0, 0.7812, 1.0, 0.7812, 0.5, 0.7812, 0.5, 0.7812, 1.0, 0.75, 1.0, 0.75, 0.5, 0.75, 0.5, 0.75, 1.0, 0.7188, 1.0, 0.7188, 0.5, 0.7188, 0.5, 0.7188, 1.0, 0.6875, 1.0, 0.6875, 0.5, 0.6875, 0.5, 0.6875, 1.0, 0.6562, 1.0, 0.6562, 0.5, 0.6562, 0.5, 0.6562, 1.0, 0.625, 1.0, 0.625, 0.5, 0.625, 0.5, 0.625, 1.0, 0.5938, 1.0, 0.5938, 0.5, 0.5938, 0.5, 0.5938, 1.0, 0.5625, 1.0, 0.5625, 0.5, 0.5625, 0.5, 0.5625, 1.0, 0.5312, 1.0, 0.5312, 0.5, 0.5312, 0.5, 0.5312, 1.0, 0.5, 1.0, 0.5, 0.5, 0.5, 0.5, 0.5, 1.0, 0.4688, 1.0, 0.4688, 0.5, 0.4688, 0.5, 0.4688, 1.0, 0.4375, 1.0, 0.4375, 0.5, 0.4375, 0.5, 0.4375, 1.0, 0.4062, 1.0, 0.4062, 0.5, 0.4062, 0.5, 0.4062, 1.0, 0.375, 1.0, 0.375, 0.5, 0.375, 0.5, 0.375, 1.0, 0.3438, 1.0, 0.3438, 0.5, 0.3438, 0.5, 0.3438, 1.0, 0.3125, 1.0, 0.3125, 0.5, 0.3125, 0.5, 0.3125, 1.0, 0.2812, 1.0, 0.2812, 0.5, 0.2812, 0.5, 0.2812, 1.0, 0.25, 1.0, 0.25, 0.5, 0.25, 0.5, 0.25, 1.0, 0.2188, 1.0, 0.2188, 0.5, 0.2188, 0.5, 0.2188, 1.0, 0.1875, 1.0, 0.1875, 0.5, 0.1875, 0.5, 0.1875, 1.0, 0.1562, 1.0, 0.1562, 0.5, 0.1562, 0.5, 0.1562, 1.0, 0.125, 1.0, 0.125, 0.5, 0.125, 0.5, 0.125, 1.0, 0.09375, 1.0, 0.09375, 0.5, 0.09375, 0.5, 0.09375, 1.0, 0.0625, 1.0, 0.0625, 0.5, 0.2158, 0.07824, 0.25, 0.07488, 0.25, 0.07488, 0.2158, 0.07824, 0.0625, 0.5, 0.0625, 1.0, 0.03125, 1.0, 0.03125, 0.5, 0.03125, 0.5, 0.03125, 1.0, 0.0, 1.0, 0.0, 0.5, 0.75, 0.49, 0.7968, 0.4854, 0.8418, 0.4717, 0.8833, 0.4496, 0.9197, 0.4197, 0.9496, 0.3833, 0.9717, 0.3418, 0.9854, 0.2968, 0.99, 0.25, 0.9854, 0.2032, 0.9717, 0.1582, 0.9496, 0.1167, 0.9197, 0.08029, 0.8833, 0.05045, 0.8418, 0.02827, 0.7968, 0.01461, 0.75, 0.01, 0.7032, 0.01461, 0.6582, 0.02827, 0.6167, 0.05045, 0.5803, 0.08029, 0.5504, 0.1167, 0.5283, 0.1582, 0.5146, 0.2032, 0.51, 0.25, 0.5146, 0.2968, 0.5283, 0.3418, 0.5504, 0.3833, 0.5803, 0.4197, 0.6167, 0.4496, 0.6582, 0.4717, 0.7032, 0.4854, 0.25, 0.4251, 0.2842, 0.4218, 0.2968, 0.4854, 0.25, 0.49, 0.2842, 0.4218, 0.317, 0.4118, 0.3418, 0.4717, 0.2968, 0.4854, 0.317, 0.4118, 0.3473, 0.3956, 0.3833, 0.4496, 0.3418, 0.4717, 0.3473, 0.3956, 0.3738, 0.3738, 0.4197, 0.4197, 0.3833, 0.4496, 0.3738, 0.3738, 0.3956, 0.3473, 0.4496, 0.3833, 0.4197, 0.4197, 0.3956, 0.3473, 0.4118, 0.317, 0.4717, 0.3418, 0.4496, 0.3833, 0.4118, 0.317, 0.4218, 0.2842, 0.4854, 0.2968, 0.4717, 0.3418, 0.4218, 0.2842, 0.4251, 0.25, 0.49, 0.25, 0.4854, 0.2968, 0.4251, 0.25, 0.4218, 0.2158, 0.4854, 0.2032, 0.49, 0.25, 0.4218, 0.2158, 0.4118, 0.183, 0.4717, 0.1582, 0.4854, 0.2032, 0.4118, 0.183, 0.3956, 0.1527, 0.4496, 0.1167, 0.4717, 0.1582, 0.3956, 0.1527, 0.3738, 0.1262, 0.4197, 0.08029, 0.4496, 0.1167, 0.3738, 0.1262, 0.3473, 0.1044, 0.3833, 0.05045, 0.4197, 0.08029, 0.3473, 0.1044, 0.317, 0.08821, 0.3418, 0.02827, 0.3833, 0.05045, 0.317, 0.08821, 0.2842, 0.07824, 0.2968, 0.01461, 0.3418, 0.02827, 0.2842, 0.07824, 0.25, 0.07488, 0.25, 0.01, 0.2968, 0.01461, 0.25, 0.07488, 0.2158, 0.07824, 0.2032, 0.01461, 0.25, 0.01, 0.2158, 0.07824, 0.183, 0.08821, 0.1582, 0.02827, 0.2032, 0.01461, 0.183, 0.08821, 0.1527, 0.1044, 0.1167, 0.05045, 0.1582, 0.02827, 0.1527, 0.1044, 0.1262, 0.1262, 0.08029, 0.08029, 0.1167, 0.05045, 0.1262, 0.1262, 0.1044, 0.1527, 0.05045, 0.1167, 0.08029, 0.08029, 0.1044, 0.1527, 0.08821, 0.183, 0.02827, 0.1582, 0.05045, 0.1167, 0.08821, 0.183, 0.07824, 0.2158, 0.01461, 0.2032, 0.02827, 0.1582, 0.07824, 0.2158, 0.07488, 0.25, 0.01, 0.25, 0.01461, 0.2032, 0.07488, 0.25, 0.07824, 0.2842, 0.01461, 0.2968, 0.01, 0.25, 0.07824, 0.2842, 0.08821, 0.317, 0.02827, 0.3418, 0.01461, 0.2968, 0.08821, 0.317, 0.1044, 0.3473, 0.05045, 0.3833, 0.02827, 0.3418, 0.1044, 0.3473, 0.1262, 0.3738, 0.08029, 0.4197, 0.05045, 0.3833, 0.1262, 0.3738, 0.1527, 0.3956, 0.1167, 0.4496, 0.08029, 0.4197, 0.1527, 0.3956, 0.183, 0.4118, 0.1582, 0.4717, 0.1167, 0.4496, 0.183, 0.4118, 0.2158, 0.4218, 0.2032, 0.4854, 0.1582, 0.4717, 0.2158, 0.4218, 0.25, 0.4251, 0.25, 0.49, 0.2032, 0.4854, 0.2842, 0.4218, 0.25, 0.4251, 0.2158, 0.4218, 0.183, 0.4118, 0.1527, 0.3956, 0.1262, 0.3738, 0.1044, 0.3473, 0.08821, 0.317, 0.07824, 0.2842, 0.07488, 0.25, 0.07824, 0.2158, 0.08821, 0.183, 0.1044, 0.1527, 0.1262, 0.1262, 0.1527, 0.1044, 0.183, 0.08821, 0.2158, 0.07824, 0.25, 0.07488, 0.2842, 0.07824, 0.317, 0.08821, 0.3473, 0.1044, 0.3738, 0.1262, 0.3956, 0.1527, 0.4118, 0.183, 0.4218, 0.2158, 0.4251, 0.25, 0.4218, 0.2842, 0.4118, 0.317, 0.3956, 0.3473, 0.3738, 0.3738, 0.3473, 0.3956, 0.317, 0.4118, 0.3738, 0.3738, 0.3473, 0.3956, 0.3473, 0.3956, 0.3738, 0.3738, 0.2158, 0.4218, 0.183, 0.4118, 0.183, 0.4118, 0.2158, 0.4218, 0.183, 0.08821, 0.2158, 0.07824, 0.2158, 0.07824, 0.183, 0.08821, 0.3956, 0.3473, 0.3738, 0.3738, 0.3738, 0.3738, 0.3956, 0.3473, 0.25, 0.4251, 0.2158, 0.4218, 0.2158, 0.4218, 0.25, 0.4251, 0.1527, 0.1044, 0.183, 0.08821, 0.183, 0.08821, 0.1527, 0.1044, 0.4118, 0.317, 0.3956, 0.3473, 0.3956, 0.3473, 0.4118, 0.317, 0.1262, 0.1262, 0.1527, 0.1044, 0.1527, 0.1044, 0.1262, 0.1262, 0.4218, 0.2842, 0.4118, 0.317, 0.4118, 0.317, 0.4218, 0.2842, 0.1044, 0.1527, 0.1262, 0.1262, 0.1262, 0.1262, 0.1044, 0.1527, 0.4251, 0.25, 0.4218, 0.2842, 0.4218, 0.2842, 0.4251, 0.25, 0.08821, 0.183, 0.1044, 0.1527, 0.1044, 0.1527, 0.08821, 0.183, 0.4218, 0.2158, 0.4251, 0.25, 0.4251, 0.25, 0.4218, 0.2158, 0.07824, 0.2158, 0.08821, 0.183, 0.08821, 0.183, 0.07824, 0.2158, 0.4118, 0.183, 0.4218, 0.2158, 0.4218, 0.2158, 0.4118, 0.183, 0.07488, 0.25, 0.07824, 0.2158, 0.07824, 0.2158, 0.07488, 0.25, 0.3956, 0.1527, 0.4118, 0.183, 0.4118, 0.183, 0.3956, 0.1527, 0.07824, 0.2842, 0.07488, 0.25, 0.07488, 0.25, 0.07824, 0.2842, 0.3738, 0.1262, 0.3956, 0.1527, 0.3956, 0.1527, 0.3738, 0.1262, 0.08821, 0.317, 0.07824, 0.2842, 0.07824, 0.2842, 0.08821, 0.317, 0.3473, 0.1044, 0.3738, 0.1262, 0.3738, 0.1262, 0.3473, 0.1044, 0.1044, 0.3473, 0.08821, 0.317, 0.08821, 0.317, 0.1044, 0.3473, 0.317, 0.08821, 0.3473, 0.1044, 0.3473, 0.1044, 0.317, 0.08821, 0.2842, 0.4218, 0.25, 0.4251, 0.25, 0.4251, 0.2842, 0.4218, 0.1262, 0.3738, 0.1044, 0.3473, 0.1044, 0.3473, 0.1262, 0.3738, 0.2842, 0.07824, 0.317, 0.08821, 0.317, 0.08821, 0.2842, 0.07824, 0.317, 0.4118, 0.2842, 0.4218, 0.2842, 0.4218, 0.317, 0.4118, 0.1527, 0.3956, 0.1262, 0.3738, 0.1262, 0.3738, 0.1527, 0.3956, 0.25, 0.07488, 0.2842, 0.07824, 0.2842, 0.07824, 0.25, 0.07488, 0.3473, 0.3956, 0.317, 0.4118, 0.317, 0.4118, 0.3473, 0.3956, 0.183, 0.4118, 0.1527, 0.3956, 0.1527, 0.3956, 0.183, 0.4118])
me_cylinder.materials.append(mat_material_002)
me_cylinder.materials.append(mat_material)
me_cylinder.update()
me_cylinder_001 = bpy.data.meshes.new('Cylinder.001')
me_cylinder_001.from_pydata([(4.657e-10, 0.781, -1.0), (0.0, 0.7297, 1.0), (0.1524, 0.766, -1.0), (0.1424, 0.7157, 1.0), (0.2989, 0.7215, -1.0), (0.2792, 0.6741, 1.0), (0.4339, 0.6494, -1.0), (0.4054, 0.6067, 1.0), (0.5522, 0.5522, -1.0), (0.516, 0.516, 1.0), (0.6494, 0.4339, -1.0), (0.6067, 0.4054, 1.0), (0.7215, 0.2989, -1.0), (0.6741, 0.2792, 1.0), (0.766, 0.1524, -1.0), (0.7157, 0.1424, 1.0), (0.781, -5.199e-08, -1.0), (0.7297, 0.0, 1.0), (0.766, -0.1524, -1.0), (0.7157, -0.1424, 1.0), (0.7215, -0.2989, -1.0), (0.6741, -0.2792, 1.0), (0.6494, -0.4339, -1.0), (0.6067, -0.4054, 1.0), (0.5522, -0.5522, -1.0), (0.516, -0.516, 1.0), (0.4339, -0.6494, -1.0), (0.4054, -0.6067, 1.0), (0.2989, -0.7215, -1.0), (0.2792, -0.6741, 1.0), (0.1524, -0.766, -1.0), (0.1424, -0.7157, 1.0), (-4.657e-10, -0.781, -1.0), (0.0, -0.7297, 1.0), (-0.1524, -0.766, -1.0), (-0.1424, -0.7157, 1.0), (-0.2989, -0.7215, -1.0), (-0.2792, -0.6741, 1.0), (-0.4339, -0.6494, -1.0), (-0.4054, -0.6067, 1.0), (-0.5522, -0.5522, -1.0), (-0.516, -0.516, 1.0), (-0.6494, -0.4339, -1.0), (-0.6067, -0.4054, 1.0), (-0.7215, -0.2989, -1.0), (-0.6741, -0.2792, 1.0), (-0.766, -0.1524, -1.0), (-0.7157, -0.1424, 1.0), (-0.781, -5.245e-08, -1.0), (-0.7297, 0.0, 1.0), (-0.766, 0.1524, -1.0), (-0.7157, 0.1424, 1.0), (-0.7215, 0.2989, -1.0), (-0.6741, 0.2792, 1.0), (-0.6494, 0.4339, -1.0), (-0.6067, 0.4054, 1.0), (-0.5522, 0.5522, -1.0), (-0.516, 0.516, 1.0), (-0.4339, 0.6494, -1.0), (-0.4054, 0.6067, 1.0), (-0.2989, 0.7215, -1.0), (-0.2792, 0.6741, 1.0), (-0.1524, 0.766, -1.0), (-0.1424, 0.7157, 1.0), (0.1951, 0.9808, 1.0), (0.0, 1.0, 1.0), (0.3827, 0.9239, 1.0), (0.5556, 0.8315, 1.0), (0.7071, 0.7071, 1.0), (0.8315, 0.5556, 1.0), (0.9239, 0.3827, 1.0), (0.9808, 0.1951, 1.0), (1.0, 0.0, 1.0), (0.9808, -0.1951, 1.0), (0.9239, -0.3827, 1.0), (0.8315, -0.5556, 1.0), (0.7071, -0.7071, 1.0), (0.5556, -0.8315, 1.0), (0.3827, -0.9239, 1.0), (0.1951, -0.9808, 1.0), (0.0, -1.0, 1.0), (-0.1951, -0.9808, 1.0), (-0.3827, -0.9239, 1.0), (-0.5556, -0.8315, 1.0), (-0.7071, -0.7071, 1.0), (-0.8315, -0.5556, 1.0), (-0.9239, -0.3827, 1.0), (-0.9808, -0.1951, 1.0), (-1.0, 0.0, 1.0), (-0.9808, 0.1951, 1.0), (-0.9239, 0.3827, 1.0), (-0.8315, 0.5556, 1.0), (-0.7071, 0.7071, 1.0), (-0.5556, 0.8315, 1.0), (-0.3827, 0.9239, 1.0), (-0.1951, 0.9808, 1.0), (0.1424, 0.7157, -0.1507), (6.636e-09, 0.7297, -0.1507), (0.2792, 0.6741, -0.1507), (0.4054, 0.6067, -0.1507), (0.516, 0.516, -0.1507), (0.6067, 0.4054, -0.1507), (0.6741, 0.2792, -0.1507), (0.7157, 0.1424, -0.1507), (0.7297, -1.863e-09, -0.1507), (0.7157, -0.1424, -0.1507), (0.6741, -0.2792, -0.1507), (0.6067, -0.4054, -0.1507), (0.516, -0.516, -0.1507), (0.4054, -0.6067, -0.1507), (0.2792, -0.6741, -0.1507), (0.1424, -0.7157, -0.1507), (6.636e-09, -0.7297, -0.1507), (-0.1424, -0.7157, -0.1507), (-0.2792, -0.6741, -0.1507), (-0.4054, -0.6067, -0.1507), (-0.516, -0.516, -0.1507), (-0.6067, -0.4054, -0.1507), (-0.6741, -0.2792, -0.1507), (-0.7157, -0.1424, -0.1507), (-0.7297, -1.863e-09, -0.1507), (-0.7157, 0.1424, -0.1507), (-0.6741, 0.2792, -0.1507), (-0.6067, 0.4054, -0.1507), (-0.516, 0.516, -0.1507), (-0.4054, 0.6067, -0.1507), (-0.2792, 0.6741, -0.1507), (-0.1424, 0.7157, -0.1507)], [], [(0, 65, 64, 2), (2, 64, 66, 4), (4, 66, 67, 6), (6, 67, 68, 8), (8, 68, 69, 10), (10, 69, 70, 12), (12, 70, 71, 14), (14, 71, 72, 16), (16, 72, 73, 18), (18, 73, 74, 20), (20, 74, 75, 22), (22, 75, 76, 24), (24, 76, 77, 26), (26, 77, 78, 28), (28, 78, 79, 30), (30, 79, 80, 32), (32, 80, 81, 34), (34, 81, 82, 36), (36, 82, 83, 38), (38, 83, 84, 40), (40, 84, 85, 42), (42, 85, 86, 44), (44, 86, 87, 46), (46, 87, 88, 48), (48, 88, 89, 50), (50, 89, 90, 52), (52, 90, 91, 54), (54, 91, 92, 56), (56, 92, 93, 58), (58, 93, 94, 60), (35, 33, 112, 113), (60, 94, 95, 62), (62, 95, 65, 0), (0, 2, 4, 6, 8, 10, 12, 14, 16, 18, 20, 22, 24, 26, 28, 30, 32, 34, 36, 38, 40, 42, 44, 46, 48, 50, 52, 54, 56, 58, 60, 62), (1, 3, 64, 65), (3, 5, 66, 64), (5, 7, 67, 66), (7, 9, 68, 67), (9, 11, 69, 68), (11, 13, 70, 69), (13, 15, 71, 70), (15, 17, 72, 71), (17, 19, 73, 72), (19, 21, 74, 73), (21, 23, 75, 74), (23, 25, 76, 75), (25, 27, 77, 76), (27, 29, 78, 77), (29, 31, 79, 78), (31, 33, 80, 79), (33, 35, 81, 80), (35, 37, 82, 81), (37, 39, 83, 82), (39, 41, 84, 83), (41, 43, 85, 84), (43, 45, 86, 85), (45, 47, 87, 86), (47, 49, 88, 87), (49, 51, 89, 88), (51, 53, 90, 89), (53, 55, 91, 90), (55, 57, 92, 91), (57, 59, 93, 92), (59, 61, 94, 93), (61, 63, 95, 94), (63, 1, 65, 95), (96, 97, 127, 126, 125, 124, 123, 122, 121, 120, 119, 118, 117, 116, 115, 114, 113, 112, 111, 110, 109, 108, 107, 106, 105, 104, 103, 102, 101, 100, 99, 98), (9, 7, 99, 100), (63, 61, 126, 127), (37, 35, 113, 114), (11, 9, 100, 101), (1, 63, 127, 97), (39, 37, 114, 115), (13, 11, 101, 102), (41, 39, 115, 116), (15, 13, 102, 103), (43, 41, 116, 117), (17, 15, 103, 104), (45, 43, 117, 118), (19, 17, 104, 105), (47, 45, 118, 119), (21, 19, 105, 106), (49, 47, 119, 120), (23, 21, 106, 107), (51, 49, 120, 121), (25, 23, 107, 108), (53, 51, 121, 122), (27, 25, 108, 109), (55, 53, 122, 123), (29, 27, 109, 110), (3, 1, 97, 96), (57, 55, 123, 124), (31, 29, 110, 111), (5, 3, 96, 98), (59, 57, 124, 125), (33, 31, 111, 112), (7, 5, 98, 99), (61, 59, 125, 126)])
me_cylinder_001.polygons.foreach_set('use_smooth', [True] * 98)
me_cylinder_001.polygons.foreach_set('material_index', [0, 0, 0, 0, 0, 0, 0, 0, 0, 0, 0, 0, 0, 0, 0, 0, 0, 0, 0, 0, 0, 0, 0, 0, 0, 0, 0, 0, 0, 0, 1, 0, 0, 0, 0, 0, 0, 0, 0, 0, 0, 0, 0, 0, 0, 0, 0, 0, 0, 0, 0, 0, 0, 0, 0, 0, 0, 0, 0, 0, 0, 0, 0, 0, 0, 0, 1, 1, 1, 1, 1, 1, 1, 1, 1, 1, 1, 1, 1, 1, 1, 1, 1, 1, 1, 1, 1, 1, 1, 1, 1, 1, 1, 1, 1, 1, 1, 1])
_uv = me_cylinder_001.uv_layers.new(name='UVMap')
_uv.uv.foreach_set('vector', [1.0, 0.5, 1.0, 1.0, 0.9688, 1.0, 0.9688, 0.5, 0.9688, 0.5, 0.9688, 1.0, 0.9375, 1.0, 0.9375, 0.5, 0.9375, 0.5, 0.9375, 1.0, 0.9062, 1.0, 0.9062, 0.5, 0.9062, 0.5, 0.9062, 1.0, 0.875, 1.0, 0.875, 0.5, 0.875, 0.5, 0.875, 1.0, 0.8438, 1.0, 0.8438, 0.5, 0.8438, 0.5, 0.8438, 1.0, 0.8125, 1.0, 0.8125, 0.5, 0.8125, 0.5, 0.8125, 1.0, 0.7812, 1.0, 0.7812, 0.5, 0.7812, 0.5, 0.7812, 1.0, 0.75, 1.0, 0.75, 0.5, 0.75, 0.5, 0.75, 1.0, 0.7188, 1.0, 0.7188, 0.5, 0.7188, 0.5, 0.7188, 1.0, 0.6875, 1.0, 0.6875, 0.5, 0.6875, 0.5, 0.6875, 1.0, 0.6562, 1.0, 0.6562, 0.5, 0.6562, 0.5, 0.6562, 1.0, 0.625, 1.0, 0.625, 0.5, 0.625, 0.5, 0.625, 1.0, 0.5938, 1.0, 0.5938, 0.5, 0.5938, 0.5, 0.5938, 1.0, 0.5625, 1.0, 0.5625, 0.5, 0.5625, 0.5, 0.5625, 1.0, 0.5312, 1.0, 0.5312, 0.5, 0.5312, 0.5, 0.5312, 1.0, 0.5, 1.0, 0.5, 0.5, 0.5, 0.5, 0.5, 1.0, 0.4688, 1.0, 0.4688, 0.5, 0.4688, 0.5, 0.4688, 1.0, 0.4375, 1.0, 0.4375, 0.5, 0.4375, 0.5, 0.4375, 1.0, 0.4062, 1.0, 0.4062, 0.5, 0.4062, 0.5, 0.4062, 1.0, 0.375, 1.0, 0.375, 0.5, 0.375, 0.5, 0.375, 1.0, 0.3438, 1.0, 0.3438, 0.5, 0.3438, 0.5, 0.3438, 1.0, 0.3125, 1.0, 0.3125, 0.5, 0.3125, 0.5, 0.3125, 1.0, 0.2812, 1.0, 0.2812, 0.5, 0.2812, 0.5, 0.2812, 1.0, 0.25, 1.0, 0.25, 0.5, 0.25, 0.5, 0.25, 1.0, 0.2188, 1.0, 0.2188, 0.5, 0.2188, 0.5, 0.2188, 1.0, 0.1875, 1.0, 0.1875, 0.5, 0.1875, 0.5, 0.1875, 1.0, 0.1562, 1.0, 0.1562, 0.5, 0.1562, 0.5, 0.1562, 1.0, 0.125, 1.0, 0.125, 0.5, 0.125, 0.5, 0.125, 1.0, 0.09375, 1.0, 0.09375, 0.5, 0.09375, 0.5, 0.09375, 1.0, 0.0625, 1.0, 0.0625, 0.5, 0.2158, 0.07824, 0.25, 0.07488, 0.25, 0.07488, 0.2158, 0.07824, 0.0625, 0.5, 0.0625, 1.0, 0.03125, 1.0, 0.03125, 0.5, 0.03125, 0.5, 0.03125, 1.0, 0.0, 1.0, 0.0, 0.5, 0.75, 0.49, 0.7968, 0.4854, 0.8418, 0.4717, 0.8833, 0.4496, 0.9197, 0.4197, 0.9496, 0.3833, 0.9717, 0.3418, 0.9854, 0.2968, 0.99, 0.25, 0.9854, 0.2032, 0.9717, 0.1582, 0.9496, 0.1167, 0.9197, 0.08029, 0.8833, 0.05045, 0.8418, 0.02827, 0.7968, 0.01461, 0.75, 0.01, 0.7032, 0.01461, 0.6582, 0.02827, 0.6167, 0.05045, 0.5803, 0.08029, 0.5504, 0.1167, 0.5283, 0.1582, 0.5146, 0.2032, 0.51, 0.25, 0.5146, 0.2968, 0.5283, 0.3418, 0.5504, 0.3833, 0.5803, 0.4197, 0.6167, 0.4496, 0.6582, 0.4717, 0.7032, 0.4854, 0.25, 0.4251, 0.2842, 0.4218, 0.2968, 0.4854, 0.25, 0.49, 0.2842, 0.4218, 0.317, 0.4118, 0.3418, 0.4717, 0.2968, 0.4854, 0.317, 0.4118, 0.3473, 0.3956, 0.3833, 0.4496, 0.3418, 0.4717, 0.3473, 0.3956, 0.3738, 0.3738, 0.4197, 0.4197, 0.3833, 0.4496, 0.3738, 0.3738, 0.3956, 0.3473, 0.4496, 0.3833, 0.4197, 0.4197, 0.3956, 0.3473, 0.4118, 0.317, 0.4717, 0.3418, 0.4496, 0.3833, 0.4118, 0.317, 0.4218, 0.2842, 0.4854, 0.2968, 0.4717, 0.3418, 0.4218, 0.2842, 0.4251, 0.25, 0.49, 0.25, 0.4854, 0.2968, 0.4251, 0.25, 0.4218, 0.2158, 0.4854, 0.2032, 0.49, 0.25, 0.4218, 0.2158, 0.4118, 0.183, 0.4717, 0.1582, 0.4854, 0.2032, 0.4118, 0.183, 0.3956, 0.1527, 0.4496, 0.1167, 0.4717, 0.1582, 0.3956, 0.1527, 0.3738, 0.1262, 0.4197, 0.08029, 0.4496, 0.1167, 0.3738, 0.1262, 0.3473, 0.1044, 0.3833, 0.05045, 0.4197, 0.08029, 0.3473, 0.1044, 0.317, 0.08821, 0.3418, 0.02827, 0.3833, 0.05045, 0.317, 0.08821, 0.2842, 0.07824, 0.2968, 0.01461, 0.3418, 0.02827, 0.2842, 0.07824, 0.25, 0.07488, 0.25, 0.01, 0.2968, 0.01461, 0.25, 0.07488, 0.2158, 0.07824, 0.2032, 0.01461, 0.25, 0.01, 0.2158, 0.07824, 0.183, 0.08821, 0.1582, 0.02827, 0.2032, 0.01461, 0.183, 0.08821, 0.1527, 0.1044, 0.1167, 0.05045, 0.1582, 0.02827, 0.1527, 0.1044, 0.1262, 0.1262, 0.08029, 0.08029, 0.1167, 0.05045, 0.1262, 0.1262, 0.1044, 0.1527, 0.05045, 0.1167, 0.08029, 0.08029, 0.1044, 0.1527, 0.08821, 0.183, 0.02827, 0.1582, 0.05045, 0.1167, 0.08821, 0.183, 0.07824, 0.2158, 0.01461, 0.2032, 0.02827, 0.1582, 0.07824, 0.2158, 0.07488, 0.25, 0.01, 0.25, 0.01461, 0.2032, 0.07488, 0.25, 0.07824, 0.2842, 0.01461, 0.2968, 0.01, 0.25, 0.07824, 0.2842, 0.08821, 0.317, 0.02827, 0.3418, 0.01461, 0.2968, 0.08821, 0.317, 0.1044, 0.3473, 0.05045, 0.3833, 0.02827, 0.3418, 0.1044, 0.3473, 0.1262, 0.3738, 0.08029, 0.4197, 0.05045, 0.3833, 0.1262, 0.3738, 0.1527, 0.3956, 0.1167, 0.4496, 0.08029, 0.4197, 0.1527, 0.3956, 0.183, 0.4118, 0.1582, 0.4717, 0.1167, 0.4496, 0.183, 0.4118, 0.2158, 0.4218, 0.2032, 0.4854, 0.1582, 0.4717, 0.2158, 0.4218, 0.25, 0.4251, 0.25, 0.49, 0.2032, 0.4854, 0.2842, 0.4218, 0.25, 0.4251, 0.2158, 0.4218, 0.183, 0.4118, 0.1527, 0.3956, 0.1262, 0.3738, 0.1044, 0.3473, 0.08821, 0.317, 0.07824, 0.2842, 0.07488, 0.25, 0.07824, 0.2158, 0.08821, 0.183, 0.1044, 0.1527, 0.1262, 0.1262, 0.1527, 0.1044, 0.183, 0.08821, 0.2158, 0.07824, 0.25, 0.07488, 0.2842, 0.07824, 0.317, 0.08821, 0.3473, 0.1044, 0.3738, 0.1262, 0.3956, 0.1527, 0.4118, 0.183, 0.4218, 0.2158, 0.4251, 0.25, 0.4218, 0.2842, 0.4118, 0.317, 0.3956, 0.3473, 0.3738, 0.3738, 0.3473, 0.3956, 0.317, 0.4118, 0.3738, 0.3738, 0.3473, 0.3956, 0.3473, 0.3956, 0.3738, 0.3738, 0.2158, 0.4218, 0.183, 0.4118, 0.183, 0.4118, 0.2158, 0.4218, 0.183, 0.08821, 0.2158, 0.07824, 0.2158, 0.07824, 0.183, 0.08821, 0.3956, 0.3473, 0.3738, 0.3738, 0.3738, 0.3738, 0.3956, 0.3473, 0.25, 0.4251, 0.2158, 0.4218, 0.2158, 0.4218, 0.25, 0.4251, 0.1527, 0.1044, 0.183, 0.08821, 0.183, 0.08821, 0.1527, 0.1044, 0.4118, 0.317, 0.3956, 0.3473, 0.3956, 0.3473, 0.4118, 0.317, 0.1262, 0.1262, 0.1527, 0.1044, 0.1527, 0.1044, 0.1262, 0.1262, 0.4218, 0.2842, 0.4118, 0.317, 0.4118, 0.317, 0.4218, 0.2842, 0.1044, 0.1527, 0.1262, 0.1262, 0.1262, 0.1262, 0.1044, 0.1527, 0.4251, 0.25, 0.4218, 0.2842, 0.4218, 0.2842, 0.4251, 0.25, 0.08821, 0.183, 0.1044, 0.1527, 0.1044, 0.1527, 0.08821, 0.183, 0.4218, 0.2158, 0.4251, 0.25, 0.4251, 0.25, 0.4218, 0.2158, 0.07824, 0.2158, 0.08821, 0.183, 0.08821, 0.183, 0.07824, 0.2158, 0.4118, 0.183, 0.4218, 0.2158, 0.4218, 0.2158, 0.4118, 0.183, 0.07488, 0.25, 0.07824, 0.2158, 0.07824, 0.2158, 0.07488, 0.25, 0.3956, 0.1527, 0.4118, 0.183, 0.4118, 0.183, 0.3956, 0.1527, 0.07824, 0.2842, 0.07488, 0.25, 0.07488, 0.25, 0.07824, 0.2842, 0.3738, 0.1262, 0.3956, 0.1527, 0.3956, 0.1527, 0.3738, 0.1262, 0.08821, 0.317, 0.07824, 0.2842, 0.07824, 0.2842, 0.08821, 0.317, 0.3473, 0.1044, 0.3738, 0.1262, 0.3738, 0.1262, 0.3473, 0.1044, 0.1044, 0.3473, 0.08821, 0.317, 0.08821, 0.317, 0.1044, 0.3473, 0.317, 0.08821, 0.3473, 0.1044, 0.3473, 0.1044, 0.317, 0.08821, 0.2842, 0.4218, 0.25, 0.4251, 0.25, 0.4251, 0.2842, 0.4218, 0.1262, 0.3738, 0.1044, 0.3473, 0.1044, 0.3473, 0.1262, 0.3738, 0.2842, 0.07824, 0.317, 0.08821, 0.317, 0.08821, 0.2842, 0.07824, 0.317, 0.4118, 0.2842, 0.4218, 0.2842, 0.4218, 0.317, 0.4118, 0.1527, 0.3956, 0.1262, 0.3738, 0.1262, 0.3738, 0.1527, 0.3956, 0.25, 0.07488, 0.2842, 0.07824, 0.2842, 0.07824, 0.25, 0.07488, 0.3473, 0.3956, 0.317, 0.4118, 0.317, 0.4118, 0.3473, 0.3956, 0.183, 0.4118, 0.1527, 0.3956, 0.1527, 0.3956, 0.183, 0.4118])
me_cylinder_001.materials.append(mat_material_002)
me_cylinder_001.materials.append(mat_material)
me_cylinder_001.update()

# ---- objects
ob_light = bpy.data.objects.new('Light', light_light)
ob_camera = bpy.data.objects.new('Camera', cam_camera)
ob_b_ziercurve = bpy.data.objects.new('BézierCurve', me_b_ziercurve)
ob_cylinder = bpy.data.objects.new('Cylinder', me_cylinder)
ob_cylinder_001 = bpy.data.objects.new('Cylinder.001', me_cylinder_001)
ob_light_001 = bpy.data.objects.new('Light.001', light_light_001)

# ---- transforms, parenting, visibility, modifiers, constraints
ob_light.location = (0.5815, -10.28, 4.322)
ob_light.rotation_euler = (1.563, -1.095, 0.07234)
ob_light.lock_rotations_4d = False
ob_light.empty_display_type = 'ARROWS'
ob_light.color = (0.0, 0.0, 0.0, 0.0)
ob_light.lineart.crease_threshold = 0.0
ob_camera.location = (0.0, -17.99, -2.417e-06)
ob_camera.rotation_euler = (1.571, -0.0, 0.0)
ob_camera.scale = (1.0, 1.0, 1.0)
ob_camera.lock_rotations_4d = False
ob_camera.empty_display_type = 'ARROWS'
ob_camera.color = (0.0, 0.0, 0.0, 0.0)
ob_camera.display_type = 'WIRE'
ob_camera.lineart.crease_threshold = 0.0
ob_b_ziercurve.location = (0.6962, -3.914, 0.8053)
ob_cylinder.location = (-2.233, -7.019, -1.616)
ob_cylinder.rotation_euler = (2.138, 0.4015, -0.5153)
ob_cylinder.scale = (1.043, 1.043, 0.3718)
_m = ob_cylinder.modifiers.new('Smooth by Angle', 'NODES')
_m.node_group = ng_smooth_by_angle
_m.use_pin_to_last = True
_m.show_group_selector = False
ob_cylinder_001.location = (5.269, 2.212, 3.544)
ob_cylinder_001.rotation_euler = (1.529, -0.003934, 2.27)
ob_cylinder_001.scale = (0.1744, 0.1744, 0.0622)
ob_light_001.location = (8.338, -5.344, 8.799)
ob_light_001.rotation_euler = (1.563, -1.095, 0.07234)
ob_light_001.lock_rotations_4d = False
ob_light_001.empty_display_type = 'ARROWS'
ob_light_001.color = (0.0, 0.0, 0.0, 0.0)
ob_light_001.lineart.crease_threshold = 0.0

# ---- collection membership
col_collection.objects.link(ob_light)
col_collection.objects.link(ob_camera)
col_collection.objects.link(ob_b_ziercurve)
col_collection.objects.link(ob_cylinder)
col_collection.objects.link(ob_cylinder_001)
col_collection.objects.link(ob_light_001)

# ---- scene / render settings (as saved in the file)
scene.camera = ob_camera
scene.frame_start = 1; scene.frame_end = 250; scene.frame_set(1)
scene.render.engine = 'CYCLES'
scene.render.image_settings.compression = 0
scene.render.resolution_x = 36
scene.render.resolution_y = 32
scene.render.fps = 15
scene.render.film_transparent = True
scene.render.use_persistent_data = True
scene.cycles.use_denoising = False
scene.cycles.samples = 1024
scene.cycles.caustics_reflective = False
scene.cycles.caustics_refractive = False
scene.cycles.max_bounces = 1
scene.cycles.diffuse_bounces = 0
scene.cycles.glossy_bounces = 1
scene.cycles.pixel_filter_type = 'GAUSSIAN'
scene.view_settings.view_transform = 'Standard'
bpy.context.view_layer.update()
